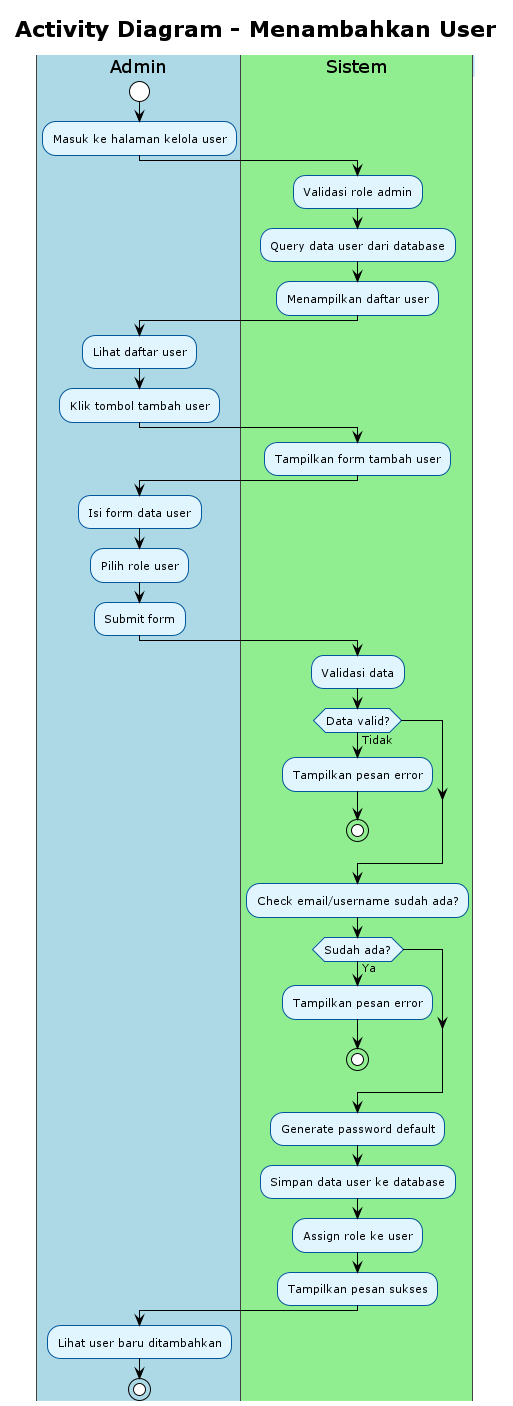

The diagram above was rendered by PlantUML. Its source (embedded in the PNG):
@startuml
' Referensi: Use Case Overview (00_use_case_overview.puml)
' Use case 12: Menambahkan User
' Aktor: Admin/Kepala Sek
!theme plain
skinparam activity {
    BackgroundColor #E1F5FE
    BorderColor #01579B
    FontSize 11
}
skinparam swimlane {
    BackgroundColor #F5F5F5
    BorderColor #424242
    TitleBackgroundColor #BBDEFB
    TitleBorderColor #1976D2
}

title Activity Diagram - Menambahkan User

|#LightBlue|Admin|
start
:Masuk ke halaman kelola user;

|#LightGreen|Sistem|
:Validasi role admin;
:Query data user dari database;
:Menampilkan daftar user;

|#LightBlue|Admin|
:Lihat daftar user;
:Klik tombol tambah user;

|#LightGreen|Sistem|
:Tampilkan form tambah user;

|#LightBlue|Admin|
:Isi form data user;
:Pilih role user;
:Submit form;

|#LightGreen|Sistem|
:Validasi data;
if (Data valid?) then (Tidak)
    :Tampilkan pesan error;
    stop
endif

:Check email/username sudah ada?;
if (Sudah ada?) then (Ya)
    :Tampilkan pesan error;
    stop
endif

:Generate password default;
:Simpan data user ke database;
:Assign role ke user;
:Tampilkan pesan sukses;

|#LightBlue|Admin|
:Lihat user baru ditambahkan;

stop

@enduml